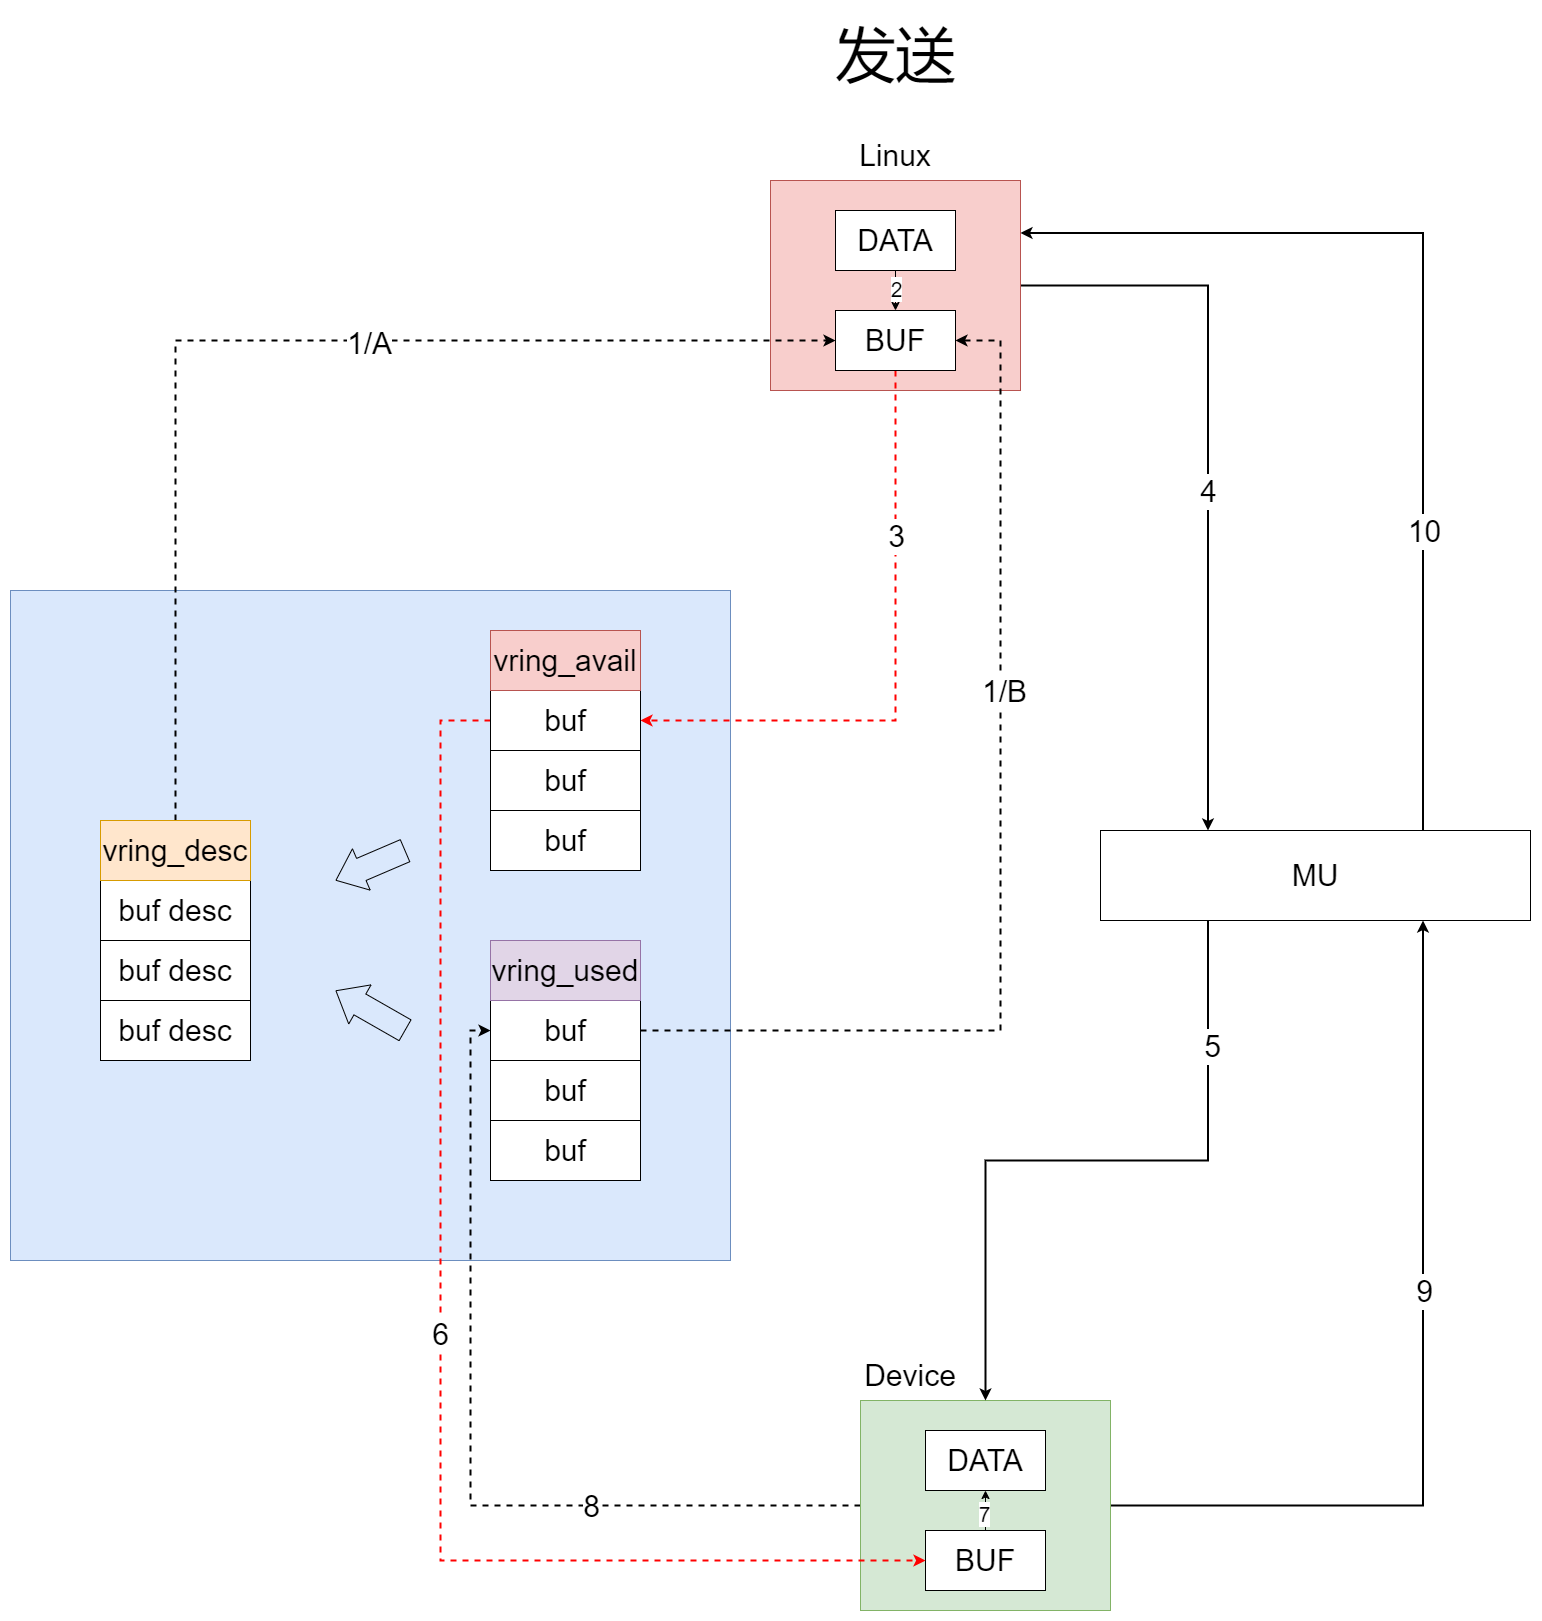

The diagram above was exported from draw.io. Its source (the exported page's mxGraphModel, read from the mxfile embedded in the PNG):
<mxGraphModel dx="3585" dy="5410" grid="1" gridSize="10" guides="1" tooltips="1" connect="1" arrows="1" fold="1" page="1" pageScale="1" pageWidth="4681" pageHeight="3300" math="0" shadow="0">
  <root>
    <mxCell id="0" />
    <mxCell id="1" parent="0" />
    <mxCell id="2" value="" style="rounded=0;whiteSpace=wrap;html=1;fillColor=#dae8fc;strokeColor=#6c8ebf;container=0;" vertex="1" parent="1">
      <mxGeometry x="1310" y="220" width="720" height="670" as="geometry" />
    </mxCell>
    <mxCell id="3" style="edgeStyle=orthogonalEdgeStyle;rounded=0;orthogonalLoop=1;jettySize=auto;html=1;exitX=0;exitY=0.5;exitDx=0;exitDy=0;entryX=0;entryY=0.5;entryDx=0;entryDy=0;strokeWidth=2;dashed=1;" edge="1" source="7" target="41" parent="1">
      <mxGeometry relative="1" as="geometry" />
    </mxCell>
    <mxCell id="4" value="&lt;font style=&quot;font-size: 30px;&quot;&gt;8&lt;/font&gt;" style="edgeLabel;html=1;align=center;verticalAlign=middle;resizable=0;points=[];" vertex="1" connectable="0" parent="3">
      <mxGeometry x="-0.3885" relative="1" as="geometry">
        <mxPoint as="offset" />
      </mxGeometry>
    </mxCell>
    <mxCell id="5" style="edgeStyle=orthogonalEdgeStyle;rounded=0;orthogonalLoop=1;jettySize=auto;html=1;exitX=1;exitY=0.5;exitDx=0;exitDy=0;entryX=0.75;entryY=1;entryDx=0;entryDy=0;strokeWidth=2;" edge="1" source="7" target="51" parent="1">
      <mxGeometry relative="1" as="geometry" />
    </mxCell>
    <mxCell id="6" value="&lt;font style=&quot;font-size: 30px;&quot;&gt;9&lt;/font&gt;" style="edgeLabel;html=1;align=center;verticalAlign=middle;resizable=0;points=[];" vertex="1" connectable="0" parent="5">
      <mxGeometry x="0.1736" relative="1" as="geometry">
        <mxPoint as="offset" />
      </mxGeometry>
    </mxCell>
    <mxCell id="7" value="" style="rounded=0;whiteSpace=wrap;html=1;fillColor=#d5e8d4;strokeColor=#82b366;" vertex="1" parent="1">
      <mxGeometry x="2160" y="1030" width="250" height="210" as="geometry" />
    </mxCell>
    <mxCell id="8" value="&lt;font style=&quot;font-size: 30px;&quot;&gt;DATA&lt;/font&gt;" style="rounded=0;whiteSpace=wrap;html=1;" vertex="1" parent="1">
      <mxGeometry x="2225" y="1060" width="120" height="60" as="geometry" />
    </mxCell>
    <mxCell id="9" style="edgeStyle=orthogonalEdgeStyle;rounded=0;orthogonalLoop=1;jettySize=auto;html=1;exitX=0.5;exitY=0;exitDx=0;exitDy=0;entryX=0.5;entryY=1;entryDx=0;entryDy=0;" edge="1" source="11" target="8" parent="1">
      <mxGeometry relative="1" as="geometry" />
    </mxCell>
    <mxCell id="10" value="&lt;font style=&quot;font-size: 21px;&quot;&gt;7&lt;/font&gt;" style="edgeLabel;html=1;align=center;verticalAlign=middle;resizable=0;points=[];" vertex="1" connectable="0" parent="9">
      <mxGeometry x="-0.1" y="2" relative="1" as="geometry">
        <mxPoint as="offset" />
      </mxGeometry>
    </mxCell>
    <mxCell id="11" value="&lt;font style=&quot;font-size: 30px;&quot;&gt;BUF&lt;/font&gt;" style="rounded=0;whiteSpace=wrap;html=1;" vertex="1" parent="1">
      <mxGeometry x="2225" y="1160" width="120" height="60" as="geometry" />
    </mxCell>
    <mxCell id="12" value="&lt;font style=&quot;font-size: 30px;&quot;&gt;Device&lt;/font&gt;" style="text;html=1;strokeColor=none;fillColor=none;align=center;verticalAlign=middle;whiteSpace=wrap;rounded=0;" vertex="1" parent="1">
      <mxGeometry x="2180" y="990" width="60" height="30" as="geometry" />
    </mxCell>
    <mxCell id="13" style="edgeStyle=orthogonalEdgeStyle;rounded=0;orthogonalLoop=1;jettySize=auto;html=1;exitX=0;exitY=0.5;exitDx=0;exitDy=0;entryX=0;entryY=0.5;entryDx=0;entryDy=0;dashed=1;strokeWidth=2;strokeColor=#FF0000;" edge="1" source="34" target="11" parent="1">
      <mxGeometry relative="1" as="geometry">
        <Array as="points">
          <mxPoint x="1740" y="350" />
          <mxPoint x="1740" y="1190" />
        </Array>
      </mxGeometry>
    </mxCell>
    <mxCell id="14" value="&lt;font style=&quot;font-size: 30px;&quot;&gt;6&lt;/font&gt;" style="edgeLabel;html=1;align=center;verticalAlign=middle;resizable=0;points=[];" vertex="1" connectable="0" parent="13">
      <mxGeometry x="-0.0356" y="-1" relative="1" as="geometry">
        <mxPoint as="offset" />
      </mxGeometry>
    </mxCell>
    <mxCell id="15" style="edgeStyle=orthogonalEdgeStyle;rounded=0;orthogonalLoop=1;jettySize=auto;html=1;exitX=1;exitY=0.5;exitDx=0;exitDy=0;entryX=0.25;entryY=0;entryDx=0;entryDy=0;strokeWidth=2;" edge="1" source="17" target="51" parent="1">
      <mxGeometry relative="1" as="geometry" />
    </mxCell>
    <mxCell id="16" value="&lt;font style=&quot;font-size: 30px;&quot;&gt;4&lt;/font&gt;" style="edgeLabel;html=1;align=center;verticalAlign=middle;resizable=0;points=[];" vertex="1" connectable="0" parent="15">
      <mxGeometry x="0.0717" y="-1" relative="1" as="geometry">
        <mxPoint as="offset" />
      </mxGeometry>
    </mxCell>
    <mxCell id="17" value="" style="rounded=0;whiteSpace=wrap;html=1;fillColor=#f8cecc;strokeColor=#b85450;container=0;" vertex="1" parent="1">
      <mxGeometry x="2070" y="-190" width="250" height="210" as="geometry" />
    </mxCell>
    <mxCell id="18" value="&lt;font style=&quot;font-size: 30px;&quot;&gt;DATA&lt;/font&gt;" style="rounded=0;whiteSpace=wrap;html=1;container=0;" vertex="1" parent="1">
      <mxGeometry x="2135" y="-160" width="120" height="60" as="geometry" />
    </mxCell>
    <mxCell id="19" style="edgeStyle=orthogonalEdgeStyle;rounded=0;orthogonalLoop=1;jettySize=auto;html=1;exitX=0.5;exitY=1;exitDx=0;exitDy=0;entryX=1;entryY=0.5;entryDx=0;entryDy=0;dashed=1;strokeWidth=2;strokeColor=#FF0000;" edge="1" source="21" target="34" parent="1">
      <mxGeometry relative="1" as="geometry" />
    </mxCell>
    <mxCell id="20" value="&lt;font style=&quot;font-size: 30px;&quot;&gt;3&lt;/font&gt;" style="edgeLabel;html=1;align=center;verticalAlign=middle;resizable=0;points=[];" vertex="1" connectable="0" parent="19">
      <mxGeometry x="-0.4545" relative="1" as="geometry">
        <mxPoint as="offset" />
      </mxGeometry>
    </mxCell>
    <mxCell id="21" value="&lt;font style=&quot;font-size: 30px;&quot;&gt;BUF&lt;/font&gt;" style="rounded=0;whiteSpace=wrap;html=1;container=0;" vertex="1" parent="1">
      <mxGeometry x="2135" y="-60" width="120" height="60" as="geometry" />
    </mxCell>
    <mxCell id="22" style="edgeStyle=orthogonalEdgeStyle;rounded=0;orthogonalLoop=1;jettySize=auto;html=1;exitX=0.5;exitY=1;exitDx=0;exitDy=0;" edge="1" source="18" target="21" parent="1">
      <mxGeometry relative="1" as="geometry" />
    </mxCell>
    <mxCell id="23" value="2" style="edgeLabel;html=1;align=center;verticalAlign=middle;resizable=0;points=[];fontSize=21;" vertex="1" connectable="0" parent="22">
      <mxGeometry x="-0.1571" relative="1" as="geometry">
        <mxPoint as="offset" />
      </mxGeometry>
    </mxCell>
    <mxCell id="24" value="&lt;font style=&quot;font-size: 30px;&quot;&gt;Linux&lt;/font&gt;" style="text;html=1;strokeColor=none;fillColor=none;align=center;verticalAlign=middle;whiteSpace=wrap;rounded=0;container=0;" vertex="1" parent="1">
      <mxGeometry x="2165" y="-230" width="60" height="30" as="geometry" />
    </mxCell>
    <mxCell id="25" value="" style="group;fillColor=#e1d5e7;strokeColor=#9673a6;container=0;" vertex="1" connectable="0" parent="1">
      <mxGeometry x="1790" y="570" width="150" height="240" as="geometry" />
    </mxCell>
    <mxCell id="26" value="" style="rounded=0;whiteSpace=wrap;html=1;fillColor=#d5e8d4;strokeColor=#82b366;container=0;" vertex="1" parent="1">
      <mxGeometry x="1400" y="450" width="150" height="240" as="geometry" />
    </mxCell>
    <mxCell id="27" value="&lt;font style=&quot;font-size: 30px;&quot;&gt;buf desc&lt;/font&gt;" style="rounded=0;whiteSpace=wrap;html=1;container=0;" vertex="1" parent="1">
      <mxGeometry x="1400" y="510" width="150" height="60" as="geometry" />
    </mxCell>
    <mxCell id="28" value="&lt;font style=&quot;font-size: 30px;&quot;&gt;buf desc&lt;/font&gt;" style="rounded=0;whiteSpace=wrap;html=1;container=0;" vertex="1" parent="1">
      <mxGeometry x="1400" y="570" width="150" height="60" as="geometry" />
    </mxCell>
    <mxCell id="29" value="&lt;font style=&quot;font-size: 30px;&quot;&gt;buf desc&lt;/font&gt;" style="rounded=0;whiteSpace=wrap;html=1;container=0;" vertex="1" parent="1">
      <mxGeometry x="1400" y="630" width="150" height="60" as="geometry" />
    </mxCell>
    <mxCell id="30" style="edgeStyle=orthogonalEdgeStyle;rounded=0;orthogonalLoop=1;jettySize=auto;html=1;exitX=0.5;exitY=0;exitDx=0;exitDy=0;entryX=0;entryY=0.5;entryDx=0;entryDy=0;strokeWidth=2;dashed=1;" edge="1" source="32" target="21" parent="1">
      <mxGeometry relative="1" as="geometry" />
    </mxCell>
    <mxCell id="31" value="&lt;font style=&quot;font-size: 30px;&quot;&gt;1/A&lt;/font&gt;" style="edgeLabel;html=1;align=center;verticalAlign=middle;resizable=0;points=[];" vertex="1" connectable="0" parent="30">
      <mxGeometry x="0.1807" y="-2" relative="1" as="geometry">
        <mxPoint as="offset" />
      </mxGeometry>
    </mxCell>
    <mxCell id="32" value="&lt;font style=&quot;font-size: 30px;&quot;&gt;vring_desc&lt;/font&gt;" style="rounded=0;whiteSpace=wrap;html=1;fillColor=#ffe6cc;strokeColor=#d79b00;container=0;" vertex="1" parent="1">
      <mxGeometry x="1400" y="450" width="150" height="60" as="geometry" />
    </mxCell>
    <mxCell id="33" value="" style="rounded=0;whiteSpace=wrap;html=1;fillColor=#d5e8d4;strokeColor=#82b366;container=0;" vertex="1" parent="1">
      <mxGeometry x="1790" y="260" width="150" height="240" as="geometry" />
    </mxCell>
    <mxCell id="34" value="&lt;font style=&quot;font-size: 30px;&quot;&gt;buf&lt;/font&gt;" style="rounded=0;whiteSpace=wrap;html=1;container=0;" vertex="1" parent="1">
      <mxGeometry x="1790" y="320" width="150" height="60" as="geometry" />
    </mxCell>
    <mxCell id="35" value="&lt;font style=&quot;font-size: 30px;&quot;&gt;buf&lt;/font&gt;" style="rounded=0;whiteSpace=wrap;html=1;container=0;" vertex="1" parent="1">
      <mxGeometry x="1790" y="380" width="150" height="60" as="geometry" />
    </mxCell>
    <mxCell id="36" value="&lt;font style=&quot;font-size: 30px;&quot;&gt;buf&lt;/font&gt;" style="rounded=0;whiteSpace=wrap;html=1;container=0;" vertex="1" parent="1">
      <mxGeometry x="1790" y="440" width="150" height="60" as="geometry" />
    </mxCell>
    <mxCell id="37" value="&lt;font style=&quot;font-size: 30px;&quot;&gt;vring_avail&lt;/font&gt;" style="rounded=0;whiteSpace=wrap;html=1;fillColor=#f8cecc;strokeColor=#b85450;container=0;" vertex="1" parent="1">
      <mxGeometry x="1790" y="260" width="150" height="60" as="geometry" />
    </mxCell>
    <mxCell id="38" value="" style="rounded=0;whiteSpace=wrap;html=1;fillColor=#d5e8d4;strokeColor=#82b366;container=0;" vertex="1" parent="1">
      <mxGeometry x="1790" y="570" width="150" height="240" as="geometry" />
    </mxCell>
    <mxCell id="39" style="edgeStyle=orthogonalEdgeStyle;rounded=0;orthogonalLoop=1;jettySize=auto;html=1;exitX=1;exitY=0.5;exitDx=0;exitDy=0;entryX=1;entryY=0.5;entryDx=0;entryDy=0;strokeWidth=2;dashed=1;" edge="1" source="41" target="21" parent="1">
      <mxGeometry relative="1" as="geometry">
        <Array as="points">
          <mxPoint x="2300" y="660" />
          <mxPoint x="2300" y="-30" />
        </Array>
      </mxGeometry>
    </mxCell>
    <mxCell id="40" value="&lt;font style=&quot;font-size: 30px;&quot;&gt;1/B&lt;/font&gt;" style="edgeLabel;html=1;align=center;verticalAlign=middle;resizable=0;points=[];" vertex="1" connectable="0" parent="39">
      <mxGeometry x="0.2786" y="-3" relative="1" as="geometry">
        <mxPoint as="offset" />
      </mxGeometry>
    </mxCell>
    <mxCell id="41" value="&lt;font style=&quot;font-size: 30px;&quot;&gt;buf&lt;/font&gt;" style="rounded=0;whiteSpace=wrap;html=1;container=0;" vertex="1" parent="1">
      <mxGeometry x="1790" y="630" width="150" height="60" as="geometry" />
    </mxCell>
    <mxCell id="42" value="&lt;font style=&quot;font-size: 30px;&quot;&gt;buf&lt;/font&gt;" style="rounded=0;whiteSpace=wrap;html=1;container=0;" vertex="1" parent="1">
      <mxGeometry x="1790" y="690" width="150" height="60" as="geometry" />
    </mxCell>
    <mxCell id="43" value="&lt;font style=&quot;font-size: 30px;&quot;&gt;buf&lt;/font&gt;" style="rounded=0;whiteSpace=wrap;html=1;container=0;" vertex="1" parent="1">
      <mxGeometry x="1790" y="750" width="150" height="60" as="geometry" />
    </mxCell>
    <mxCell id="44" value="&lt;font style=&quot;font-size: 30px;&quot;&gt;vring_used&lt;/font&gt;" style="rounded=0;whiteSpace=wrap;html=1;fillColor=#e1d5e7;strokeColor=#9673a6;container=0;" vertex="1" parent="1">
      <mxGeometry x="1790" y="570" width="150" height="60" as="geometry" />
    </mxCell>
    <mxCell id="45" value="" style="shape=flexArrow;endArrow=classic;html=1;rounded=0;width=24;endSize=8.86;" edge="1" parent="1">
      <mxGeometry width="50" height="50" relative="1" as="geometry">
        <mxPoint x="1705" y="480" as="sourcePoint" />
        <mxPoint x="1635" y="510" as="targetPoint" />
      </mxGeometry>
    </mxCell>
    <mxCell id="46" value="" style="shape=flexArrow;endArrow=classic;html=1;rounded=0;width=24;endSize=8.86;" edge="1" parent="1">
      <mxGeometry width="50" height="50" relative="1" as="geometry">
        <mxPoint x="1705" y="660" as="sourcePoint" />
        <mxPoint x="1635" y="620" as="targetPoint" />
      </mxGeometry>
    </mxCell>
    <mxCell id="47" style="edgeStyle=orthogonalEdgeStyle;rounded=0;orthogonalLoop=1;jettySize=auto;html=1;exitX=0.75;exitY=0;exitDx=0;exitDy=0;entryX=1;entryY=0.25;entryDx=0;entryDy=0;strokeWidth=2;" edge="1" source="51" target="17" parent="1">
      <mxGeometry relative="1" as="geometry" />
    </mxCell>
    <mxCell id="48" value="&lt;font style=&quot;font-size: 30px;&quot;&gt;10&lt;/font&gt;" style="edgeLabel;html=1;align=center;verticalAlign=middle;resizable=0;points=[];" vertex="1" connectable="0" parent="47">
      <mxGeometry x="-0.3994" relative="1" as="geometry">
        <mxPoint as="offset" />
      </mxGeometry>
    </mxCell>
    <mxCell id="49" style="edgeStyle=orthogonalEdgeStyle;rounded=0;orthogonalLoop=1;jettySize=auto;html=1;exitX=0.25;exitY=1;exitDx=0;exitDy=0;entryX=0.5;entryY=0;entryDx=0;entryDy=0;strokeWidth=2;" edge="1" source="51" target="7" parent="1">
      <mxGeometry relative="1" as="geometry" />
    </mxCell>
    <mxCell id="50" value="&lt;font style=&quot;font-size: 30px;&quot;&gt;5&lt;/font&gt;" style="edgeLabel;html=1;align=center;verticalAlign=middle;resizable=0;points=[];" vertex="1" connectable="0" parent="49">
      <mxGeometry x="-0.6413" y="3" relative="1" as="geometry">
        <mxPoint as="offset" />
      </mxGeometry>
    </mxCell>
    <mxCell id="51" value="&lt;font style=&quot;font-size: 30px;&quot;&gt;MU&lt;/font&gt;" style="rounded=0;whiteSpace=wrap;html=1;" vertex="1" parent="1">
      <mxGeometry x="2400" y="460" width="430" height="90" as="geometry" />
    </mxCell>
    <mxCell id="52" value="&lt;font style=&quot;font-size: 60px;&quot;&gt;发送&lt;/font&gt;" style="text;html=1;align=center;verticalAlign=middle;resizable=0;points=[];autosize=1;strokeColor=none;fillColor=none;" vertex="1" parent="1">
      <mxGeometry x="2125" y="-360" width="140" height="90" as="geometry" />
    </mxCell>
  </root>
</mxGraphModel>